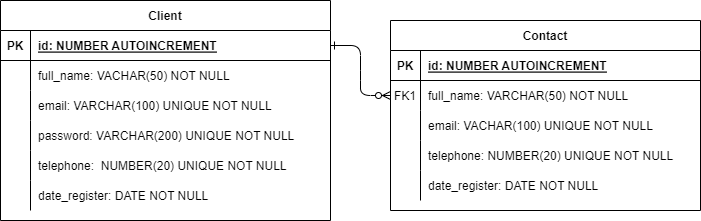

The diagram above was exported from draw.io. Its source (the exported page's mxGraphModel, read from the mxfile embedded in the PNG):
<mxGraphModel dx="732" dy="754" grid="1" gridSize="10" guides="1" tooltips="1" connect="1" arrows="1" fold="1" page="1" pageScale="1" pageWidth="850" pageHeight="1100" math="0" shadow="0" extFonts="Permanent Marker^https://fonts.googleapis.com/css?family=Permanent+Marker">
  <root>
    <mxCell id="0" />
    <mxCell id="1" parent="0" />
    <mxCell id="C-vyLk0tnHw3VtMMgP7b-1" value="" style="edgeStyle=entityRelationEdgeStyle;endArrow=ERzeroToMany;startArrow=ERone;endFill=1;startFill=0;" parent="1" source="C-vyLk0tnHw3VtMMgP7b-24" target="C-vyLk0tnHw3VtMMgP7b-6" edge="1">
      <mxGeometry width="100" height="100" relative="1" as="geometry">
        <mxPoint x="340" y="720" as="sourcePoint" />
        <mxPoint x="440" y="620" as="targetPoint" />
      </mxGeometry>
    </mxCell>
    <mxCell id="C-vyLk0tnHw3VtMMgP7b-2" value="Contact" style="shape=table;startSize=30;container=1;collapsible=1;childLayout=tableLayout;fixedRows=1;rowLines=0;fontStyle=1;align=center;resizeLast=1;" parent="1" vertex="1">
      <mxGeometry x="410" y="140" width="310" height="190" as="geometry" />
    </mxCell>
    <mxCell id="C-vyLk0tnHw3VtMMgP7b-3" value="" style="shape=partialRectangle;collapsible=0;dropTarget=0;pointerEvents=0;fillColor=none;points=[[0,0.5],[1,0.5]];portConstraint=eastwest;top=0;left=0;right=0;bottom=1;" parent="C-vyLk0tnHw3VtMMgP7b-2" vertex="1">
      <mxGeometry y="30" width="310" height="30" as="geometry" />
    </mxCell>
    <mxCell id="C-vyLk0tnHw3VtMMgP7b-4" value="PK" style="shape=partialRectangle;overflow=hidden;connectable=0;fillColor=none;top=0;left=0;bottom=0;right=0;fontStyle=1;" parent="C-vyLk0tnHw3VtMMgP7b-3" vertex="1">
      <mxGeometry width="30" height="30" as="geometry">
        <mxRectangle width="30" height="30" as="alternateBounds" />
      </mxGeometry>
    </mxCell>
    <mxCell id="C-vyLk0tnHw3VtMMgP7b-5" value="id: NUMBER AUTOINCREMENT" style="shape=partialRectangle;overflow=hidden;connectable=0;fillColor=none;top=0;left=0;bottom=0;right=0;align=left;spacingLeft=6;fontStyle=5;" parent="C-vyLk0tnHw3VtMMgP7b-3" vertex="1">
      <mxGeometry x="30" width="280" height="30" as="geometry">
        <mxRectangle width="280" height="30" as="alternateBounds" />
      </mxGeometry>
    </mxCell>
    <mxCell id="C-vyLk0tnHw3VtMMgP7b-6" value="" style="shape=partialRectangle;collapsible=0;dropTarget=0;pointerEvents=0;fillColor=none;points=[[0,0.5],[1,0.5]];portConstraint=eastwest;top=0;left=0;right=0;bottom=0;" parent="C-vyLk0tnHw3VtMMgP7b-2" vertex="1">
      <mxGeometry y="60" width="310" height="30" as="geometry" />
    </mxCell>
    <mxCell id="C-vyLk0tnHw3VtMMgP7b-7" value="FK1" style="shape=partialRectangle;overflow=hidden;connectable=0;fillColor=none;top=0;left=0;bottom=0;right=0;" parent="C-vyLk0tnHw3VtMMgP7b-6" vertex="1">
      <mxGeometry width="30" height="30" as="geometry">
        <mxRectangle width="30" height="30" as="alternateBounds" />
      </mxGeometry>
    </mxCell>
    <mxCell id="C-vyLk0tnHw3VtMMgP7b-8" value="full_name: VARCHAR(50) NOT NULL" style="shape=partialRectangle;overflow=hidden;connectable=0;fillColor=none;top=0;left=0;bottom=0;right=0;align=left;spacingLeft=6;" parent="C-vyLk0tnHw3VtMMgP7b-6" vertex="1">
      <mxGeometry x="30" width="280" height="30" as="geometry">
        <mxRectangle width="280" height="30" as="alternateBounds" />
      </mxGeometry>
    </mxCell>
    <mxCell id="C-vyLk0tnHw3VtMMgP7b-9" value="" style="shape=partialRectangle;collapsible=0;dropTarget=0;pointerEvents=0;fillColor=none;points=[[0,0.5],[1,0.5]];portConstraint=eastwest;top=0;left=0;right=0;bottom=0;" parent="C-vyLk0tnHw3VtMMgP7b-2" vertex="1">
      <mxGeometry y="90" width="310" height="30" as="geometry" />
    </mxCell>
    <mxCell id="C-vyLk0tnHw3VtMMgP7b-10" value="" style="shape=partialRectangle;overflow=hidden;connectable=0;fillColor=none;top=0;left=0;bottom=0;right=0;" parent="C-vyLk0tnHw3VtMMgP7b-9" vertex="1">
      <mxGeometry width="30" height="30" as="geometry">
        <mxRectangle width="30" height="30" as="alternateBounds" />
      </mxGeometry>
    </mxCell>
    <mxCell id="C-vyLk0tnHw3VtMMgP7b-11" value="email: VACHAR(100) UNIQUE NOT NULL" style="shape=partialRectangle;overflow=hidden;connectable=0;fillColor=none;top=0;left=0;bottom=0;right=0;align=left;spacingLeft=6;" parent="C-vyLk0tnHw3VtMMgP7b-9" vertex="1">
      <mxGeometry x="30" width="280" height="30" as="geometry">
        <mxRectangle width="280" height="30" as="alternateBounds" />
      </mxGeometry>
    </mxCell>
    <mxCell id="2XgUR21JItWLdDeZipUy-13" value="" style="shape=partialRectangle;collapsible=0;dropTarget=0;pointerEvents=0;fillColor=none;points=[[0,0.5],[1,0.5]];portConstraint=eastwest;top=0;left=0;right=0;bottom=0;" vertex="1" parent="C-vyLk0tnHw3VtMMgP7b-2">
      <mxGeometry y="120" width="310" height="30" as="geometry" />
    </mxCell>
    <mxCell id="2XgUR21JItWLdDeZipUy-14" value="" style="shape=partialRectangle;overflow=hidden;connectable=0;fillColor=none;top=0;left=0;bottom=0;right=0;" vertex="1" parent="2XgUR21JItWLdDeZipUy-13">
      <mxGeometry width="30" height="30" as="geometry">
        <mxRectangle width="30" height="30" as="alternateBounds" />
      </mxGeometry>
    </mxCell>
    <mxCell id="2XgUR21JItWLdDeZipUy-15" value="telephone: NUMBER(20) UNIQUE NOT NULL" style="shape=partialRectangle;overflow=hidden;connectable=0;fillColor=none;top=0;left=0;bottom=0;right=0;align=left;spacingLeft=6;" vertex="1" parent="2XgUR21JItWLdDeZipUy-13">
      <mxGeometry x="30" width="280" height="30" as="geometry">
        <mxRectangle width="280" height="30" as="alternateBounds" />
      </mxGeometry>
    </mxCell>
    <mxCell id="2XgUR21JItWLdDeZipUy-16" value="" style="shape=partialRectangle;collapsible=0;dropTarget=0;pointerEvents=0;fillColor=none;points=[[0,0.5],[1,0.5]];portConstraint=eastwest;top=0;left=0;right=0;bottom=0;" vertex="1" parent="C-vyLk0tnHw3VtMMgP7b-2">
      <mxGeometry y="150" width="310" height="30" as="geometry" />
    </mxCell>
    <mxCell id="2XgUR21JItWLdDeZipUy-17" value="" style="shape=partialRectangle;overflow=hidden;connectable=0;fillColor=none;top=0;left=0;bottom=0;right=0;" vertex="1" parent="2XgUR21JItWLdDeZipUy-16">
      <mxGeometry width="30" height="30" as="geometry">
        <mxRectangle width="30" height="30" as="alternateBounds" />
      </mxGeometry>
    </mxCell>
    <mxCell id="2XgUR21JItWLdDeZipUy-18" value="date_register: DATE NOT NULL" style="shape=partialRectangle;overflow=hidden;connectable=0;fillColor=none;top=0;left=0;bottom=0;right=0;align=left;spacingLeft=6;" vertex="1" parent="2XgUR21JItWLdDeZipUy-16">
      <mxGeometry x="30" width="280" height="30" as="geometry">
        <mxRectangle width="280" height="30" as="alternateBounds" />
      </mxGeometry>
    </mxCell>
    <mxCell id="C-vyLk0tnHw3VtMMgP7b-23" value="Client" style="shape=table;startSize=30;container=1;collapsible=1;childLayout=tableLayout;fixedRows=1;rowLines=0;fontStyle=1;align=center;resizeLast=1;" parent="1" vertex="1">
      <mxGeometry x="20" y="120" width="330" height="220" as="geometry" />
    </mxCell>
    <mxCell id="C-vyLk0tnHw3VtMMgP7b-24" value="" style="shape=partialRectangle;collapsible=0;dropTarget=0;pointerEvents=0;fillColor=none;points=[[0,0.5],[1,0.5]];portConstraint=eastwest;top=0;left=0;right=0;bottom=1;" parent="C-vyLk0tnHw3VtMMgP7b-23" vertex="1">
      <mxGeometry y="30" width="330" height="30" as="geometry" />
    </mxCell>
    <mxCell id="C-vyLk0tnHw3VtMMgP7b-25" value="PK" style="shape=partialRectangle;overflow=hidden;connectable=0;fillColor=none;top=0;left=0;bottom=0;right=0;fontStyle=1;" parent="C-vyLk0tnHw3VtMMgP7b-24" vertex="1">
      <mxGeometry width="30" height="30" as="geometry">
        <mxRectangle width="30" height="30" as="alternateBounds" />
      </mxGeometry>
    </mxCell>
    <mxCell id="C-vyLk0tnHw3VtMMgP7b-26" value="id: NUMBER AUTOINCREMENT" style="shape=partialRectangle;overflow=hidden;connectable=0;fillColor=none;top=0;left=0;bottom=0;right=0;align=left;spacingLeft=6;fontStyle=5;" parent="C-vyLk0tnHw3VtMMgP7b-24" vertex="1">
      <mxGeometry x="30" width="300" height="30" as="geometry">
        <mxRectangle width="300" height="30" as="alternateBounds" />
      </mxGeometry>
    </mxCell>
    <mxCell id="C-vyLk0tnHw3VtMMgP7b-27" value="" style="shape=partialRectangle;collapsible=0;dropTarget=0;pointerEvents=0;fillColor=none;points=[[0,0.5],[1,0.5]];portConstraint=eastwest;top=0;left=0;right=0;bottom=0;" parent="C-vyLk0tnHw3VtMMgP7b-23" vertex="1">
      <mxGeometry y="60" width="330" height="30" as="geometry" />
    </mxCell>
    <mxCell id="C-vyLk0tnHw3VtMMgP7b-28" value="" style="shape=partialRectangle;overflow=hidden;connectable=0;fillColor=none;top=0;left=0;bottom=0;right=0;" parent="C-vyLk0tnHw3VtMMgP7b-27" vertex="1">
      <mxGeometry width="30" height="30" as="geometry">
        <mxRectangle width="30" height="30" as="alternateBounds" />
      </mxGeometry>
    </mxCell>
    <mxCell id="C-vyLk0tnHw3VtMMgP7b-29" value="full_name: VACHAR(50) NOT NULL" style="shape=partialRectangle;overflow=hidden;connectable=0;fillColor=none;top=0;left=0;bottom=0;right=0;align=left;spacingLeft=6;" parent="C-vyLk0tnHw3VtMMgP7b-27" vertex="1">
      <mxGeometry x="30" width="300" height="30" as="geometry">
        <mxRectangle width="300" height="30" as="alternateBounds" />
      </mxGeometry>
    </mxCell>
    <mxCell id="2XgUR21JItWLdDeZipUy-1" value="" style="shape=partialRectangle;collapsible=0;dropTarget=0;pointerEvents=0;fillColor=none;points=[[0,0.5],[1,0.5]];portConstraint=eastwest;top=0;left=0;right=0;bottom=0;" vertex="1" parent="C-vyLk0tnHw3VtMMgP7b-23">
      <mxGeometry y="90" width="330" height="30" as="geometry" />
    </mxCell>
    <mxCell id="2XgUR21JItWLdDeZipUy-2" value="" style="shape=partialRectangle;overflow=hidden;connectable=0;fillColor=none;top=0;left=0;bottom=0;right=0;" vertex="1" parent="2XgUR21JItWLdDeZipUy-1">
      <mxGeometry width="30" height="30" as="geometry">
        <mxRectangle width="30" height="30" as="alternateBounds" />
      </mxGeometry>
    </mxCell>
    <mxCell id="2XgUR21JItWLdDeZipUy-3" value="email: VARCHAR(100) UNIQUE NOT NULL" style="shape=partialRectangle;overflow=hidden;connectable=0;fillColor=none;top=0;left=0;bottom=0;right=0;align=left;spacingLeft=6;" vertex="1" parent="2XgUR21JItWLdDeZipUy-1">
      <mxGeometry x="30" width="300" height="30" as="geometry">
        <mxRectangle width="300" height="30" as="alternateBounds" />
      </mxGeometry>
    </mxCell>
    <mxCell id="2XgUR21JItWLdDeZipUy-4" value="" style="shape=partialRectangle;collapsible=0;dropTarget=0;pointerEvents=0;fillColor=none;points=[[0,0.5],[1,0.5]];portConstraint=eastwest;top=0;left=0;right=0;bottom=0;" vertex="1" parent="C-vyLk0tnHw3VtMMgP7b-23">
      <mxGeometry y="120" width="330" height="30" as="geometry" />
    </mxCell>
    <mxCell id="2XgUR21JItWLdDeZipUy-5" value="" style="shape=partialRectangle;overflow=hidden;connectable=0;fillColor=none;top=0;left=0;bottom=0;right=0;" vertex="1" parent="2XgUR21JItWLdDeZipUy-4">
      <mxGeometry width="30" height="30" as="geometry">
        <mxRectangle width="30" height="30" as="alternateBounds" />
      </mxGeometry>
    </mxCell>
    <mxCell id="2XgUR21JItWLdDeZipUy-6" value="password: VARCHAR(200) UNIQUE NOT NULL" style="shape=partialRectangle;overflow=hidden;connectable=0;fillColor=none;top=0;left=0;bottom=0;right=0;align=left;spacingLeft=6;" vertex="1" parent="2XgUR21JItWLdDeZipUy-4">
      <mxGeometry x="30" width="300" height="30" as="geometry">
        <mxRectangle width="300" height="30" as="alternateBounds" />
      </mxGeometry>
    </mxCell>
    <mxCell id="2XgUR21JItWLdDeZipUy-7" value="" style="shape=partialRectangle;collapsible=0;dropTarget=0;pointerEvents=0;fillColor=none;points=[[0,0.5],[1,0.5]];portConstraint=eastwest;top=0;left=0;right=0;bottom=0;" vertex="1" parent="C-vyLk0tnHw3VtMMgP7b-23">
      <mxGeometry y="150" width="330" height="30" as="geometry" />
    </mxCell>
    <mxCell id="2XgUR21JItWLdDeZipUy-8" value="" style="shape=partialRectangle;overflow=hidden;connectable=0;fillColor=none;top=0;left=0;bottom=0;right=0;" vertex="1" parent="2XgUR21JItWLdDeZipUy-7">
      <mxGeometry width="30" height="30" as="geometry">
        <mxRectangle width="30" height="30" as="alternateBounds" />
      </mxGeometry>
    </mxCell>
    <mxCell id="2XgUR21JItWLdDeZipUy-9" value="telephone:  NUMBER(20) UNIQUE NOT NULL" style="shape=partialRectangle;overflow=hidden;connectable=0;fillColor=none;top=0;left=0;bottom=0;right=0;align=left;spacingLeft=6;" vertex="1" parent="2XgUR21JItWLdDeZipUy-7">
      <mxGeometry x="30" width="300" height="30" as="geometry">
        <mxRectangle width="300" height="30" as="alternateBounds" />
      </mxGeometry>
    </mxCell>
    <mxCell id="2XgUR21JItWLdDeZipUy-10" value="" style="shape=partialRectangle;collapsible=0;dropTarget=0;pointerEvents=0;fillColor=none;points=[[0,0.5],[1,0.5]];portConstraint=eastwest;top=0;left=0;right=0;bottom=0;" vertex="1" parent="C-vyLk0tnHw3VtMMgP7b-23">
      <mxGeometry y="180" width="330" height="30" as="geometry" />
    </mxCell>
    <mxCell id="2XgUR21JItWLdDeZipUy-11" value="" style="shape=partialRectangle;overflow=hidden;connectable=0;fillColor=none;top=0;left=0;bottom=0;right=0;" vertex="1" parent="2XgUR21JItWLdDeZipUy-10">
      <mxGeometry width="30" height="30" as="geometry">
        <mxRectangle width="30" height="30" as="alternateBounds" />
      </mxGeometry>
    </mxCell>
    <mxCell id="2XgUR21JItWLdDeZipUy-12" value="date_register: DATE NOT NULL " style="shape=partialRectangle;overflow=hidden;connectable=0;fillColor=none;top=0;left=0;bottom=0;right=0;align=left;spacingLeft=6;" vertex="1" parent="2XgUR21JItWLdDeZipUy-10">
      <mxGeometry x="30" width="300" height="30" as="geometry">
        <mxRectangle width="300" height="30" as="alternateBounds" />
      </mxGeometry>
    </mxCell>
  </root>
</mxGraphModel>